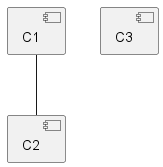

The diagram above was rendered by PlantUML. Its source (embedded in the PNG):
@startuml
component C1 $tag13
component C2
component C3 $tag13
C1 -- C2
@enduml